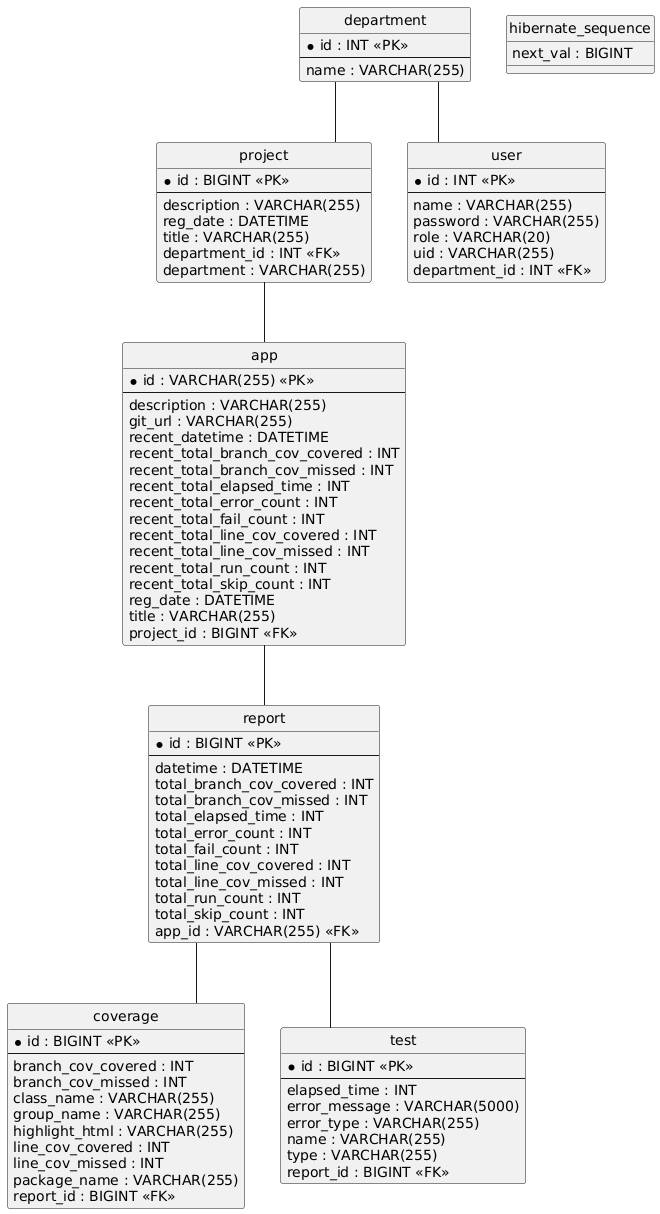

The diagram above was rendered by PlantUML. Its source (embedded in the PNG):
@startuml
hide circle
skinparam linetype ortho

entity "app" as app {
  * id : VARCHAR(255) <<PK>>
  --
  description : VARCHAR(255)
  git_url : VARCHAR(255)
  recent_datetime : DATETIME
  recent_total_branch_cov_covered : INT
  recent_total_branch_cov_missed : INT
  recent_total_elapsed_time : INT
  recent_total_error_count : INT
  recent_total_fail_count : INT
  recent_total_line_cov_covered : INT
  recent_total_line_cov_missed : INT
  recent_total_run_count : INT
  recent_total_skip_count : INT
  reg_date : DATETIME
  title : VARCHAR(255)
  project_id : BIGINT <<FK>>
}

entity "coverage" as coverage {
  * id : BIGINT <<PK>>
  --
  branch_cov_covered : INT
  branch_cov_missed : INT
  class_name : VARCHAR(255)
  group_name : VARCHAR(255)
  highlight_html : VARCHAR(255)
  line_cov_covered : INT
  line_cov_missed : INT
  package_name : VARCHAR(255)
  report_id : BIGINT <<FK>>
}

entity "department" as department {
  * id : INT <<PK>>
  --
  name : VARCHAR(255)
}

entity "hibernate_sequence" as hibernate_sequence {
  next_val : BIGINT
}

entity "project" as project {
  * id : BIGINT <<PK>>
  --
  description : VARCHAR(255)
  reg_date : DATETIME
  title : VARCHAR(255)
  department_id : INT <<FK>>
  department : VARCHAR(255)
}

entity "report" as report {
  * id : BIGINT <<PK>>
  --
  datetime : DATETIME
  total_branch_cov_covered : INT
  total_branch_cov_missed : INT
  total_elapsed_time : INT
  total_error_count : INT
  total_fail_count : INT
  total_line_cov_covered : INT
  total_line_cov_missed : INT
  total_run_count : INT
  total_skip_count : INT
  app_id : VARCHAR(255) <<FK>>
}

entity "test" as test {
  * id : BIGINT <<PK>>
  --
  elapsed_time : INT
  error_message : VARCHAR(5000)
  error_type : VARCHAR(255)
  name : VARCHAR(255)
  type : VARCHAR(255)
  report_id : BIGINT <<FK>>
}

entity "user" as user {
  * id : INT <<PK>>
  --
  name : VARCHAR(255)
  password : VARCHAR(255)
  role : VARCHAR(20)
  uid : VARCHAR(255)
  department_id : INT <<FK>>
}

project -- app
report -- coverage
department -- project
app -- report
report -- test
department -- user
@enduml